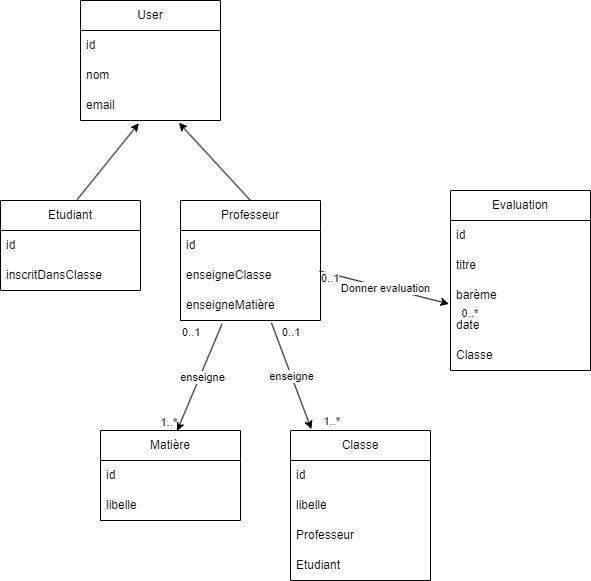

The diagram above was exported from draw.io. Its source (the exported page's mxGraphModel, read from the mxfile embedded in the PNG):
<mxGraphModel dx="1434" dy="782" grid="1" gridSize="10" guides="1" tooltips="1" connect="1" arrows="1" fold="1" page="1" pageScale="1" pageWidth="827" pageHeight="1169" math="0" shadow="0">
  <root>
    <mxCell id="0" />
    <mxCell id="1" parent="0" />
    <mxCell id="B7pCrWYDmTo7chcpPwSj-1" value="User" style="swimlane;fontStyle=0;childLayout=stackLayout;horizontal=1;startSize=30;horizontalStack=0;resizeParent=1;resizeParentMax=0;resizeLast=0;collapsible=1;marginBottom=0;whiteSpace=wrap;html=1;" parent="1" vertex="1">
      <mxGeometry x="240" y="60" width="140" height="120" as="geometry" />
    </mxCell>
    <mxCell id="B7pCrWYDmTo7chcpPwSj-2" value="id" style="text;strokeColor=none;fillColor=none;align=left;verticalAlign=middle;spacingLeft=4;spacingRight=4;overflow=hidden;points=[[0,0.5],[1,0.5]];portConstraint=eastwest;rotatable=0;whiteSpace=wrap;html=1;" parent="B7pCrWYDmTo7chcpPwSj-1" vertex="1">
      <mxGeometry y="30" width="140" height="30" as="geometry" />
    </mxCell>
    <mxCell id="B7pCrWYDmTo7chcpPwSj-3" value="nom" style="text;strokeColor=none;fillColor=none;align=left;verticalAlign=middle;spacingLeft=4;spacingRight=4;overflow=hidden;points=[[0,0.5],[1,0.5]];portConstraint=eastwest;rotatable=0;whiteSpace=wrap;html=1;" parent="B7pCrWYDmTo7chcpPwSj-1" vertex="1">
      <mxGeometry y="60" width="140" height="30" as="geometry" />
    </mxCell>
    <mxCell id="B7pCrWYDmTo7chcpPwSj-4" value="email" style="text;strokeColor=none;fillColor=none;align=left;verticalAlign=middle;spacingLeft=4;spacingRight=4;overflow=hidden;points=[[0,0.5],[1,0.5]];portConstraint=eastwest;rotatable=0;whiteSpace=wrap;html=1;" parent="B7pCrWYDmTo7chcpPwSj-1" vertex="1">
      <mxGeometry y="90" width="140" height="30" as="geometry" />
    </mxCell>
    <mxCell id="B7pCrWYDmTo7chcpPwSj-5" value="Etudiant" style="swimlane;fontStyle=0;childLayout=stackLayout;horizontal=1;startSize=30;horizontalStack=0;resizeParent=1;resizeParentMax=0;resizeLast=0;collapsible=1;marginBottom=0;whiteSpace=wrap;html=1;" parent="1" vertex="1">
      <mxGeometry x="160" y="260" width="140" height="90" as="geometry" />
    </mxCell>
    <mxCell id="B7pCrWYDmTo7chcpPwSj-6" value="id" style="text;strokeColor=none;fillColor=none;align=left;verticalAlign=middle;spacingLeft=4;spacingRight=4;overflow=hidden;points=[[0,0.5],[1,0.5]];portConstraint=eastwest;rotatable=0;whiteSpace=wrap;html=1;" parent="B7pCrWYDmTo7chcpPwSj-5" vertex="1">
      <mxGeometry y="30" width="140" height="30" as="geometry" />
    </mxCell>
    <mxCell id="B7pCrWYDmTo7chcpPwSj-7" value="inscritDansClasse" style="text;strokeColor=none;fillColor=none;align=left;verticalAlign=middle;spacingLeft=4;spacingRight=4;overflow=hidden;points=[[0,0.5],[1,0.5]];portConstraint=eastwest;rotatable=0;whiteSpace=wrap;html=1;" parent="B7pCrWYDmTo7chcpPwSj-5" vertex="1">
      <mxGeometry y="60" width="140" height="30" as="geometry" />
    </mxCell>
    <mxCell id="Y3UkB3VDSsIMwsGkRIYZ-1" value="Professeur" style="swimlane;fontStyle=0;childLayout=stackLayout;horizontal=1;startSize=30;horizontalStack=0;resizeParent=1;resizeParentMax=0;resizeLast=0;collapsible=1;marginBottom=0;whiteSpace=wrap;html=1;" vertex="1" parent="1">
      <mxGeometry x="340" y="260" width="140" height="120" as="geometry" />
    </mxCell>
    <mxCell id="Y3UkB3VDSsIMwsGkRIYZ-2" value="id" style="text;strokeColor=none;fillColor=none;align=left;verticalAlign=middle;spacingLeft=4;spacingRight=4;overflow=hidden;points=[[0,0.5],[1,0.5]];portConstraint=eastwest;rotatable=0;whiteSpace=wrap;html=1;" vertex="1" parent="Y3UkB3VDSsIMwsGkRIYZ-1">
      <mxGeometry y="30" width="140" height="30" as="geometry" />
    </mxCell>
    <mxCell id="Y3UkB3VDSsIMwsGkRIYZ-3" value="enseigneClasse" style="text;strokeColor=none;fillColor=none;align=left;verticalAlign=middle;spacingLeft=4;spacingRight=4;overflow=hidden;points=[[0,0.5],[1,0.5]];portConstraint=eastwest;rotatable=0;whiteSpace=wrap;html=1;" vertex="1" parent="Y3UkB3VDSsIMwsGkRIYZ-1">
      <mxGeometry y="60" width="140" height="30" as="geometry" />
    </mxCell>
    <mxCell id="Y3UkB3VDSsIMwsGkRIYZ-4" value="enseigneMatière" style="text;strokeColor=none;fillColor=none;align=left;verticalAlign=middle;spacingLeft=4;spacingRight=4;overflow=hidden;points=[[0,0.5],[1,0.5]];portConstraint=eastwest;rotatable=0;whiteSpace=wrap;html=1;" vertex="1" parent="Y3UkB3VDSsIMwsGkRIYZ-1">
      <mxGeometry y="90" width="140" height="30" as="geometry" />
    </mxCell>
    <mxCell id="Y3UkB3VDSsIMwsGkRIYZ-5" value="" style="endArrow=classic;html=1;rounded=0;exitX=0.547;exitY=-0.009;exitDx=0;exitDy=0;exitPerimeter=0;entryX=0.417;entryY=1.092;entryDx=0;entryDy=0;entryPerimeter=0;" edge="1" parent="1" source="B7pCrWYDmTo7chcpPwSj-5" target="B7pCrWYDmTo7chcpPwSj-4">
      <mxGeometry width="50" height="50" relative="1" as="geometry">
        <mxPoint x="290" y="260" as="sourcePoint" />
        <mxPoint x="340" y="210" as="targetPoint" />
      </mxGeometry>
    </mxCell>
    <mxCell id="Y3UkB3VDSsIMwsGkRIYZ-6" value="" style="endArrow=classic;html=1;rounded=0;exitX=0.5;exitY=0;exitDx=0;exitDy=0;entryX=0.703;entryY=1.076;entryDx=0;entryDy=0;entryPerimeter=0;" edge="1" parent="1" source="Y3UkB3VDSsIMwsGkRIYZ-1" target="B7pCrWYDmTo7chcpPwSj-4">
      <mxGeometry width="50" height="50" relative="1" as="geometry">
        <mxPoint x="290" y="260" as="sourcePoint" />
        <mxPoint x="340" y="210" as="targetPoint" />
      </mxGeometry>
    </mxCell>
    <mxCell id="Y3UkB3VDSsIMwsGkRIYZ-7" value="Classe" style="swimlane;fontStyle=0;childLayout=stackLayout;horizontal=1;startSize=30;horizontalStack=0;resizeParent=1;resizeParentMax=0;resizeLast=0;collapsible=1;marginBottom=0;whiteSpace=wrap;html=1;" vertex="1" parent="1">
      <mxGeometry x="450" y="490" width="140" height="150" as="geometry" />
    </mxCell>
    <mxCell id="Y3UkB3VDSsIMwsGkRIYZ-8" value="id" style="text;strokeColor=none;fillColor=none;align=left;verticalAlign=middle;spacingLeft=4;spacingRight=4;overflow=hidden;points=[[0,0.5],[1,0.5]];portConstraint=eastwest;rotatable=0;whiteSpace=wrap;html=1;" vertex="1" parent="Y3UkB3VDSsIMwsGkRIYZ-7">
      <mxGeometry y="30" width="140" height="30" as="geometry" />
    </mxCell>
    <mxCell id="Y3UkB3VDSsIMwsGkRIYZ-9" value="libelle" style="text;strokeColor=none;fillColor=none;align=left;verticalAlign=middle;spacingLeft=4;spacingRight=4;overflow=hidden;points=[[0,0.5],[1,0.5]];portConstraint=eastwest;rotatable=0;whiteSpace=wrap;html=1;" vertex="1" parent="Y3UkB3VDSsIMwsGkRIYZ-7">
      <mxGeometry y="60" width="140" height="30" as="geometry" />
    </mxCell>
    <mxCell id="Y3UkB3VDSsIMwsGkRIYZ-23" value="Professeur" style="text;strokeColor=none;fillColor=none;align=left;verticalAlign=middle;spacingLeft=4;spacingRight=4;overflow=hidden;points=[[0,0.5],[1,0.5]];portConstraint=eastwest;rotatable=0;whiteSpace=wrap;html=1;" vertex="1" parent="Y3UkB3VDSsIMwsGkRIYZ-7">
      <mxGeometry y="90" width="140" height="30" as="geometry" />
    </mxCell>
    <mxCell id="Y3UkB3VDSsIMwsGkRIYZ-24" value="Etudiant" style="text;strokeColor=none;fillColor=none;align=left;verticalAlign=middle;spacingLeft=4;spacingRight=4;overflow=hidden;points=[[0,0.5],[1,0.5]];portConstraint=eastwest;rotatable=0;whiteSpace=wrap;html=1;" vertex="1" parent="Y3UkB3VDSsIMwsGkRIYZ-7">
      <mxGeometry y="120" width="140" height="30" as="geometry" />
    </mxCell>
    <mxCell id="Y3UkB3VDSsIMwsGkRIYZ-11" value="Evaluation" style="swimlane;fontStyle=0;childLayout=stackLayout;horizontal=1;startSize=30;horizontalStack=0;resizeParent=1;resizeParentMax=0;resizeLast=0;collapsible=1;marginBottom=0;whiteSpace=wrap;html=1;" vertex="1" parent="1">
      <mxGeometry x="610" y="250" width="140" height="180" as="geometry" />
    </mxCell>
    <mxCell id="Y3UkB3VDSsIMwsGkRIYZ-12" value="id" style="text;strokeColor=none;fillColor=none;align=left;verticalAlign=middle;spacingLeft=4;spacingRight=4;overflow=hidden;points=[[0,0.5],[1,0.5]];portConstraint=eastwest;rotatable=0;whiteSpace=wrap;html=1;" vertex="1" parent="Y3UkB3VDSsIMwsGkRIYZ-11">
      <mxGeometry y="30" width="140" height="30" as="geometry" />
    </mxCell>
    <mxCell id="Y3UkB3VDSsIMwsGkRIYZ-13" value="titre" style="text;strokeColor=none;fillColor=none;align=left;verticalAlign=middle;spacingLeft=4;spacingRight=4;overflow=hidden;points=[[0,0.5],[1,0.5]];portConstraint=eastwest;rotatable=0;whiteSpace=wrap;html=1;" vertex="1" parent="Y3UkB3VDSsIMwsGkRIYZ-11">
      <mxGeometry y="60" width="140" height="30" as="geometry" />
    </mxCell>
    <mxCell id="Y3UkB3VDSsIMwsGkRIYZ-14" value="barème" style="text;strokeColor=none;fillColor=none;align=left;verticalAlign=middle;spacingLeft=4;spacingRight=4;overflow=hidden;points=[[0,0.5],[1,0.5]];portConstraint=eastwest;rotatable=0;whiteSpace=wrap;html=1;" vertex="1" parent="Y3UkB3VDSsIMwsGkRIYZ-11">
      <mxGeometry y="90" width="140" height="30" as="geometry" />
    </mxCell>
    <mxCell id="Y3UkB3VDSsIMwsGkRIYZ-15" value="date" style="text;strokeColor=none;fillColor=none;align=left;verticalAlign=middle;spacingLeft=4;spacingRight=4;overflow=hidden;points=[[0,0.5],[1,0.5]];portConstraint=eastwest;rotatable=0;whiteSpace=wrap;html=1;" vertex="1" parent="Y3UkB3VDSsIMwsGkRIYZ-11">
      <mxGeometry y="120" width="140" height="30" as="geometry" />
    </mxCell>
    <mxCell id="Y3UkB3VDSsIMwsGkRIYZ-40" value="Classe" style="text;strokeColor=none;fillColor=none;align=left;verticalAlign=middle;spacingLeft=4;spacingRight=4;overflow=hidden;points=[[0,0.5],[1,0.5]];portConstraint=eastwest;rotatable=0;whiteSpace=wrap;html=1;" vertex="1" parent="Y3UkB3VDSsIMwsGkRIYZ-11">
      <mxGeometry y="150" width="140" height="30" as="geometry" />
    </mxCell>
    <mxCell id="Y3UkB3VDSsIMwsGkRIYZ-19" value="Matière" style="swimlane;fontStyle=0;childLayout=stackLayout;horizontal=1;startSize=30;horizontalStack=0;resizeParent=1;resizeParentMax=0;resizeLast=0;collapsible=1;marginBottom=0;whiteSpace=wrap;html=1;" vertex="1" parent="1">
      <mxGeometry x="260" y="490" width="140" height="90" as="geometry" />
    </mxCell>
    <mxCell id="Y3UkB3VDSsIMwsGkRIYZ-20" value="id" style="text;strokeColor=none;fillColor=none;align=left;verticalAlign=middle;spacingLeft=4;spacingRight=4;overflow=hidden;points=[[0,0.5],[1,0.5]];portConstraint=eastwest;rotatable=0;whiteSpace=wrap;html=1;" vertex="1" parent="Y3UkB3VDSsIMwsGkRIYZ-19">
      <mxGeometry y="30" width="140" height="30" as="geometry" />
    </mxCell>
    <mxCell id="Y3UkB3VDSsIMwsGkRIYZ-21" value="libelle" style="text;strokeColor=none;fillColor=none;align=left;verticalAlign=middle;spacingLeft=4;spacingRight=4;overflow=hidden;points=[[0,0.5],[1,0.5]];portConstraint=eastwest;rotatable=0;whiteSpace=wrap;html=1;" vertex="1" parent="Y3UkB3VDSsIMwsGkRIYZ-19">
      <mxGeometry y="60" width="140" height="30" as="geometry" />
    </mxCell>
    <mxCell id="Y3UkB3VDSsIMwsGkRIYZ-26" value="" style="endArrow=classic;html=1;rounded=0;exitX=0.297;exitY=1.113;exitDx=0;exitDy=0;exitPerimeter=0;entryX=0.546;entryY=0.007;entryDx=0;entryDy=0;entryPerimeter=0;" edge="1" parent="1" source="Y3UkB3VDSsIMwsGkRIYZ-4" target="Y3UkB3VDSsIMwsGkRIYZ-19">
      <mxGeometry relative="1" as="geometry">
        <mxPoint x="439.99999999999994" y="479.99999999999994" as="sourcePoint" />
        <mxPoint x="466.82" y="538.6800000000001" as="targetPoint" />
      </mxGeometry>
    </mxCell>
    <mxCell id="Y3UkB3VDSsIMwsGkRIYZ-27" value="Label" style="edgeLabel;resizable=0;html=1;align=center;verticalAlign=middle;" connectable="0" vertex="1" parent="Y3UkB3VDSsIMwsGkRIYZ-26">
      <mxGeometry relative="1" as="geometry" />
    </mxCell>
    <mxCell id="Y3UkB3VDSsIMwsGkRIYZ-28" value="0..1" style="edgeLabel;resizable=0;html=1;align=left;verticalAlign=bottom;" connectable="0" vertex="1" parent="Y3UkB3VDSsIMwsGkRIYZ-26">
      <mxGeometry x="-1" relative="1" as="geometry">
        <mxPoint x="-42" y="17" as="offset" />
      </mxGeometry>
    </mxCell>
    <mxCell id="Y3UkB3VDSsIMwsGkRIYZ-29" value="1..*" style="edgeLabel;resizable=0;html=1;align=right;verticalAlign=bottom;" connectable="0" vertex="1" parent="Y3UkB3VDSsIMwsGkRIYZ-26">
      <mxGeometry x="1" relative="1" as="geometry" />
    </mxCell>
    <mxCell id="Y3UkB3VDSsIMwsGkRIYZ-34" value="enseigne" style="edgeLabel;html=1;align=center;verticalAlign=middle;resizable=0;points=[];" vertex="1" connectable="0" parent="Y3UkB3VDSsIMwsGkRIYZ-26">
      <mxGeometry x="-0.0148" y="2" relative="1" as="geometry">
        <mxPoint as="offset" />
      </mxGeometry>
    </mxCell>
    <mxCell id="Y3UkB3VDSsIMwsGkRIYZ-30" value="e" style="endArrow=classic;html=1;rounded=0;exitX=0.649;exitY=1.073;exitDx=0;exitDy=0;exitPerimeter=0;entryX=0.149;entryY=-0.009;entryDx=0;entryDy=0;entryPerimeter=0;" edge="1" parent="1" source="Y3UkB3VDSsIMwsGkRIYZ-4" target="Y3UkB3VDSsIMwsGkRIYZ-7">
      <mxGeometry relative="1" as="geometry">
        <mxPoint x="433" y="390" as="sourcePoint" />
        <mxPoint x="387" y="498" as="targetPoint" />
      </mxGeometry>
    </mxCell>
    <mxCell id="Y3UkB3VDSsIMwsGkRIYZ-31" value="enseigne" style="edgeLabel;resizable=0;html=1;align=center;verticalAlign=middle;" connectable="0" vertex="1" parent="Y3UkB3VDSsIMwsGkRIYZ-30">
      <mxGeometry relative="1" as="geometry" />
    </mxCell>
    <mxCell id="Y3UkB3VDSsIMwsGkRIYZ-32" value="0..1" style="edgeLabel;resizable=0;html=1;align=left;verticalAlign=bottom;" connectable="0" vertex="1" parent="Y3UkB3VDSsIMwsGkRIYZ-30">
      <mxGeometry x="-1" relative="1" as="geometry">
        <mxPoint x="9" y="18" as="offset" />
      </mxGeometry>
    </mxCell>
    <mxCell id="Y3UkB3VDSsIMwsGkRIYZ-33" value="1..*" style="edgeLabel;resizable=0;html=1;align=right;verticalAlign=bottom;" connectable="0" vertex="1" parent="Y3UkB3VDSsIMwsGkRIYZ-30">
      <mxGeometry x="1" relative="1" as="geometry">
        <mxPoint x="29" as="offset" />
      </mxGeometry>
    </mxCell>
    <mxCell id="Y3UkB3VDSsIMwsGkRIYZ-36" value="" style="endArrow=classic;html=1;rounded=0;exitX=0.994;exitY=0.353;exitDx=0;exitDy=0;entryX=-0.011;entryY=0.78;entryDx=0;entryDy=0;entryPerimeter=0;exitPerimeter=0;" edge="1" parent="1" source="Y3UkB3VDSsIMwsGkRIYZ-3" target="Y3UkB3VDSsIMwsGkRIYZ-14">
      <mxGeometry relative="1" as="geometry">
        <mxPoint x="440" y="360" as="sourcePoint" />
        <mxPoint x="600" y="360" as="targetPoint" />
      </mxGeometry>
    </mxCell>
    <mxCell id="Y3UkB3VDSsIMwsGkRIYZ-37" value="Donner evaluation" style="edgeLabel;resizable=0;html=1;align=center;verticalAlign=middle;" connectable="0" vertex="1" parent="Y3UkB3VDSsIMwsGkRIYZ-36">
      <mxGeometry relative="1" as="geometry" />
    </mxCell>
    <mxCell id="Y3UkB3VDSsIMwsGkRIYZ-38" value="0..1" style="edgeLabel;resizable=0;html=1;align=left;verticalAlign=bottom;" connectable="0" vertex="1" parent="Y3UkB3VDSsIMwsGkRIYZ-36">
      <mxGeometry x="-1" relative="1" as="geometry">
        <mxPoint y="15" as="offset" />
      </mxGeometry>
    </mxCell>
    <mxCell id="Y3UkB3VDSsIMwsGkRIYZ-39" value="0..*" style="edgeLabel;resizable=0;html=1;align=right;verticalAlign=bottom;" connectable="0" vertex="1" parent="Y3UkB3VDSsIMwsGkRIYZ-36">
      <mxGeometry x="1" relative="1" as="geometry">
        <mxPoint x="30" y="18" as="offset" />
      </mxGeometry>
    </mxCell>
  </root>
</mxGraphModel>